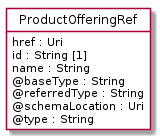

The diagram above was rendered by PlantUML. Its source (embedded in the PNG):
@startuml
hide circle
hide methods
hide stereotype
show <<Enumeration>> stereotype
skinparam class {
   BackgroundColor<<Enumeration>> #E6F5F7
   BackgroundColor<<Ref>> #FFFFE0
   BackgroundColor<<Pivot>> #FFFFFFF
   BackgroundColor<<SimpleType>> #E2F0DA
   BackgroundColor #FCF2E3
}

class ProductOfferingRef <<Pivot>> {
    href : Uri
    id : String [1]
    name : String
    @baseType : String
    @referredType : String
    @schemaLocation : Uri
    @type : String
}


@enduml